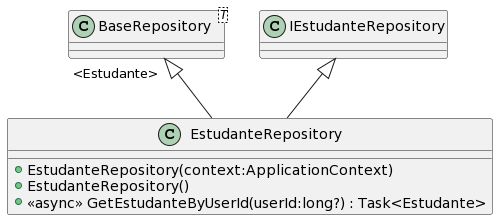

The diagram above was rendered by PlantUML. Its source (embedded in the PNG):
@startuml
class EstudanteRepository {
    + EstudanteRepository(context:ApplicationContext)
    + EstudanteRepository()
    + <<async>> GetEstudanteByUserId(userId:long?) : Task<Estudante>
}
class "BaseRepository"<T> {
}
"BaseRepository" "<Estudante>" <|-- EstudanteRepository
IEstudanteRepository <|-- EstudanteRepository
@enduml